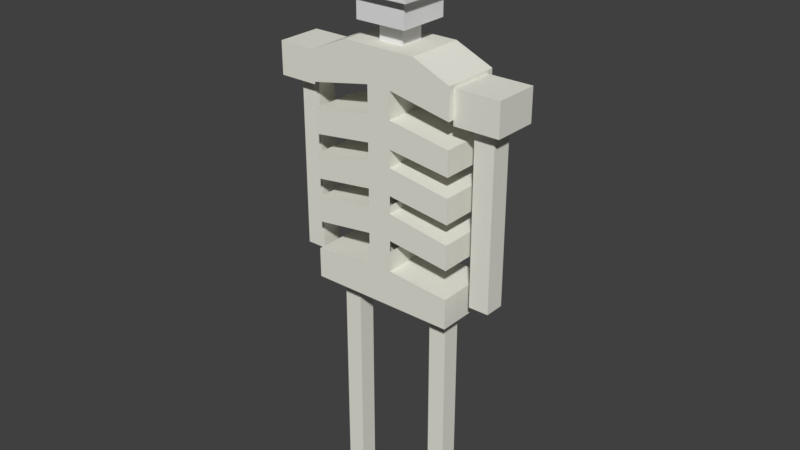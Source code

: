 # Source: lowlowpoly_skeleton.blend  (saved by Blender 2.79.0; exported with 4.5.12 LTS)
import bpy
from mathutils import Matrix  # noqa: F401  (used for matrix-valued properties, if any)

bpy.ops.wm.read_factory_settings(use_empty=True)
scene = bpy.context.scene
scene.name = 'Scene'

# ---- collections
col_collection_1 = bpy.data.collections.new('Collection 1'); scene.collection.children.link(col_collection_1)

# ---- materials (node trees are filled in below, after node groups)
mat_material = bpy.data.materials.new('Material')
mat_material.alpha_threshold = 0.0
mat_material.use_transparent_shadow = False
mat_material.roughness = 0.5
mat_material.line_color = (0.0, 0.0, 0.0, 1.0)
mat_boots = bpy.data.materials.new('bOOTS')
mat_boots.alpha_threshold = 0.0
mat_boots.use_transparent_shadow = False
mat_boots.diffuse_color = (0.06072, 0.01157, 0.00185, 1.0)
mat_boots.roughness = 0.5
mat_boots.specular_intensity = 0.0
mat_pants = bpy.data.materials.new('Pants')
mat_pants.alpha_threshold = 0.0
mat_pants.use_transparent_shadow = False
mat_pants.diffuse_color = (0.1329, 0.04049, 0.01026, 1.0)
mat_pants.roughness = 0.5
mat_pants.specular_intensity = 0.0
mat_belt = bpy.data.materials.new('Belt')
mat_belt.alpha_threshold = 0.0
mat_belt.use_transparent_shadow = False
mat_belt.diffuse_color = (0.0, 0.0, 0.0, 1.0)
mat_belt.roughness = 0.5
mat_belt.specular_intensity = 0.0
mat_shirt = bpy.data.materials.new('Shirt')
mat_shirt.alpha_threshold = 0.0
mat_shirt.use_transparent_shadow = False
mat_shirt.diffuse_color = (0.07172, 0.196, 0.008454, 1.0)
mat_shirt.roughness = 0.5
mat_material_006 = bpy.data.materials.new('Material.006')
mat_material_006.alpha_threshold = 0.0
mat_material_006.use_transparent_shadow = False
mat_material_006.diffuse_color = (0.8, 0.7947, 0.7157, 1.0)
mat_material_006.roughness = 0.5
mat_material_006.specular_intensity = 0.4494

# ---- material node trees

# ---- world
world_world = bpy.data.worlds.new('World'); scene.world = world_world
world_world.color = (0.05088, 0.05088, 0.05088)
world_world.use_sun_shadow = False
world_world.sun_shadow_jitter_overblur = 0.0
world_world.cycles.sampling_method = 'MANUAL'

# ---- meshes
me_cube_008 = bpy.data.meshes.new('Cube.008')
me_cube_008.from_pydata([(-1.0, -1.0, -1.0), (-1.0, -1.0, 1.0), (-1.0, 1.0, -1.0), (-1.0, 1.0, 1.0), (1.0, -1.0, -1.0), (1.0, -1.0, 1.0), (1.0, 1.0, -1.0), (1.0, 1.0, 1.0)], [], [(0, 1, 3, 2), (2, 3, 7, 6), (6, 7, 5, 4), (4, 5, 1, 0), (2, 6, 4, 0), (7, 3, 1, 5)])
me_cube_008.use_remesh_preserve_volume = False
me_cube_008.use_remesh_preserve_attributes = False
me_cube_008.use_mirror_vertex_groups = False
me_cube_008.update()
me_cube_007 = bpy.data.meshes.new('Cube.007')
me_cube_007.from_pydata([(-1.0, -1.0, -1.0), (-1.0, -1.0, 1.0), (-1.0, 1.0, -1.0), (-1.0, 1.0, 1.0), (1.0, -1.0, -1.0), (1.0, -1.0, 1.0), (1.0, 1.0, -1.0), (1.0, 1.0, 1.0)], [], [(0, 1, 3, 2), (2, 3, 7, 6), (6, 7, 5, 4), (4, 5, 1, 0), (2, 6, 4, 0), (7, 3, 1, 5)])
me_cube_007.use_remesh_preserve_volume = False
me_cube_007.use_remesh_preserve_attributes = False
me_cube_007.use_mirror_vertex_groups = False
me_cube_007.update()
me_cube_001 = bpy.data.meshes.new('Cube.001')
me_cube_001.from_pydata([], [], [])
me_cube_001.use_remesh_preserve_volume = False
me_cube_001.use_remesh_preserve_attributes = False
me_cube_001.use_mirror_vertex_groups = False
me_cube_001.update()
me_cube_005 = bpy.data.meshes.new('Cube.005')
me_cube_005.from_pydata([(-1.0, -1.0, -1.0), (-1.0, -1.0, 1.0), (-1.0, 1.0, -1.0), (-1.0, 1.0, 1.0), (1.0, -1.0, -1.0), (1.0, -1.0, 1.0), (1.0, 1.0, -1.0), (1.0, 1.0, 1.0)], [], [(0, 1, 3, 2), (2, 3, 7, 6), (6, 7, 5, 4), (4, 5, 1, 0), (2, 6, 4, 0), (7, 3, 1, 5)])
me_cube_005.materials.append(mat_material)
me_cube_005.use_remesh_preserve_volume = False
me_cube_005.use_remesh_preserve_attributes = False
me_cube_005.use_mirror_vertex_groups = False
me_cube_005.update()
me_cube_006 = bpy.data.meshes.new('Cube.006')
me_cube_006.from_pydata([(0.0, 0.8387, 0.5308), (0.0, -0.8387, 0.5308), (0.0, 0.8387, 1.407), (0.0, -0.8387, 1.407), (0.0, 0.8387, 1.949), (0.0, -0.8387, 1.949), (0.0, 0.8387, 7.573), (0.0, -0.8387, 7.573), (0.0, -0.2973, 0.5268), (0.0, -0.2973, 1.407), (0.0, -0.2973, 1.949), (0.0, -0.2973, 7.573), (0.0, 0.2707, 0.5268), (0.0, 0.2707, 1.407), (0.0, 0.2707, 1.949), (0.0, 0.2707, 7.573), (-1.755, 0.2634, -2.132), (-1.755, -0.2634, -2.132), (-1.228, 0.2634, -2.132), (-1.228, -0.2634, -2.132), (-2.162, 0.8387, 0.5308), (-2.162, -0.8387, 0.5308), (-2.162, 0.8387, 1.407), (-2.162, -0.8387, 1.407), (-2.162, -0.8387, 4.235), (-2.162, 0.8387, 4.235), (-2.162, 0.8387, 7.101), (-2.162, -0.8387, 7.101), (-2.156, -0.6544, 6.063), (-2.156, -0.6544, 7.005), (-2.156, 0.6544, 6.063), (-2.156, 0.6544, 7.005), (-3.465, -0.6544, 6.063), (-3.465, -0.6544, 7.005), (-3.465, 0.6544, 6.063), (-3.465, 0.6544, 7.005), (-2.517, 0.2927, 6.015), (-2.517, -0.2927, 6.015), (-3.103, 0.2927, 6.015), (-3.103, -0.2927, 6.015), (-2.517, 0.2927, 4.249), (-2.517, -0.2927, 4.249), (-3.103, 0.2927, 4.249), (-3.103, -0.2927, 4.249), (-2.517, 0.2927, 1.075), (-2.517, -0.2927, 1.075), (-3.103, 0.2927, 1.075), (-3.103, -0.2927, 1.075), (-1.492, -0.2634, -2.132), (-1.492, 0.2634, -2.132), (-1.074, -0.8387, 0.5308), (-1.074, 0.8387, 0.5308), (-0.3527, -0.8387, 1.576), (-0.3527, 0.8387, 1.576), (-0.3527, -0.8387, 2.165), (-0.3527, 0.8387, 2.165), (-1.074, -0.8387, 7.573), (-1.074, 0.8387, 7.573), (-1.755, -0.09335, -2.132), (-1.228, -0.09335, -2.132), (-2.162, -0.2973, 0.5308), (-2.162, -0.2973, 1.407), (-2.162, 0.2707, 3.523), (-2.162, -0.2973, 7.101), (-1.074, -0.2973, 7.573), (-1.755, 0.085, -2.132), (-1.228, 0.085, -2.132), (-2.162, 0.2707, 0.5308), (-2.162, 0.2707, 1.407), (-2.162, -0.2973, 3.523), (-2.162, 0.2707, 7.101), (-1.074, 0.2707, 7.573), (-1.755, 0.2634, 0.8765), (-1.755, -0.2634, 0.8765), (-1.228, 0.2634, 0.8765), (-1.228, -0.2634, 0.8765), (-1.492, -0.2634, 0.8765), (-1.492, 0.2634, 0.8765), (-1.755, -0.09335, 0.8765), (-1.228, -0.09335, 0.8765), (-1.755, 0.085, 0.8765), (-1.228, 0.085, 0.8765), (-1.755, 0.2634, -5.765), (-1.755, -0.2634, -5.765), (-1.228, 0.2634, -5.765), (-1.228, -0.2634, -5.765), (-1.492, -0.2634, -5.765), (-1.492, 0.2634, -5.765), (-1.755, -0.09335, -5.765), (-1.228, -0.09335, -5.765), (-1.755, 0.085, -5.765), (-1.228, 0.085, -5.765), (-2.162, 0.8387, 4.795), (-2.162, -0.8387, 4.795), (-0.3527, -0.8387, 5.031), (-0.3527, 0.8387, 5.031), (-2.162, -0.2973, 4.795), (-2.162, 0.2707, 4.795), (-2.162, -0.8387, 6.218), (-0.3527, -0.8387, 6.572), (-0.3527, 0.8387, 6.572), (-2.162, -0.2973, 6.218), (-2.162, 0.2707, 6.218), (-2.162, 0.8387, 6.218), (-2.162, -0.2973, 2.245), (-2.162, 0.2707, 2.245), (-0.3527, -0.8387, 3.49), (-0.3527, 0.8387, 3.49), (-2.162, 0.8387, 2.957), (-2.162, -0.8387, 2.957), (-2.162, 0.8387, 5.507), (-2.162, -0.8387, 5.507), (-0.3527, -0.8387, 5.802), (-0.3527, 0.8387, 5.802), (-2.162, -0.2973, 5.507), (-2.162, 0.2707, 5.507), (-2.162, 0.2707, 4.235), (-0.3527, -0.8387, 4.261), (-0.3527, 0.8387, 4.261), (-2.162, -0.2973, 4.235), (-0.3527, 0.8387, 4.53), (-0.3527, -0.8387, 4.53), (-0.3527, 0.8387, 3.759), (-0.3527, -0.8387, 3.759), (-0.3527, -0.8387, 2.777), (-0.3527, 0.8387, 2.777), (-2.162, -0.8387, 3.523), (-2.162, 0.8387, 3.523), (-2.162, 0.2707, 2.957), (-2.162, -0.2973, 2.957), (-0.3527, 0.8387, 3.252), (-0.3527, -0.8387, 3.252), (-0.3527, 0.8387, 2.481), (-0.3527, -0.8387, 2.481), (-2.162, -0.8387, 2.245), (-2.162, 0.8387, 2.245)], [], [(9, 3, 5, 10), (8, 1, 3, 9), (10, 5, 7, 11), (14, 10, 11, 15), (12, 8, 9, 13), (13, 9, 10, 14), (2, 13, 14, 4), (0, 12, 13, 2), (4, 14, 15, 6), (51, 53, 2, 0), (50, 52, 23, 21), (67, 68, 22, 20), (55, 125, 107, 118, 95, 113, 100, 57, 6, 4), (53, 55, 4, 2), (64, 56, 7, 11), (99, 56, 27, 98), (102, 70, 26, 103), (28, 30, 31, 29), (30, 34, 35, 31), (34, 32, 33, 35), (32, 28, 29, 33), (30, 36, 38, 34), (35, 33, 29, 31), (39, 43, 41, 37), (28, 37, 36, 30), (34, 38, 39, 32), (32, 39, 37, 28), (42, 46, 47, 43), (36, 40, 42, 38), (38, 42, 43, 39), (37, 41, 40, 36), (44, 45, 47, 46), (41, 45, 44, 40), (43, 47, 45, 41), (40, 44, 46, 42), (5, 7, 56, 99, 112, 94, 117, 106, 124, 54), (63, 27, 56, 64), (3, 5, 54, 52), (103, 26, 57, 100), (1, 3, 52, 50), (20, 22, 53, 51), (70, 63, 64, 71), (98, 27, 63, 101), (71, 64, 11, 15), (21, 23, 61, 60), (57, 71, 15, 6), (26, 70, 71, 57), (101, 63, 70, 102), (60, 61, 68, 67), (58, 17, 73, 78), (66, 18, 74, 81), (18, 49, 77, 74), (59, 66, 81, 79), (48, 19, 75, 76), (16, 65, 80, 72), (65, 58, 78, 80), (49, 16, 72, 77), (17, 48, 76, 73), (19, 59, 79, 75), (65, 16, 82, 90), (16, 49, 87, 82), (17, 58, 88, 83), (59, 19, 85, 89), (48, 17, 83, 86), (66, 59, 89, 91), (58, 65, 90, 88), (49, 18, 84, 87), (18, 66, 91, 84), (19, 48, 86, 85), (94, 112, 111, 93), (97, 115, 110, 92), (92, 110, 113, 95), (93, 111, 114, 96), (96, 114, 115, 97), (133, 131, 109, 134), (105, 128, 108, 135), (135, 108, 130, 132), (134, 109, 129, 104), (104, 129, 128, 105), (121, 120, 25, 24), (69, 119, 116, 62), (126, 24, 119, 69), (127, 25, 120, 122), (135, 132, 133, 134), (112, 113, 110, 111), (131, 130, 108, 109), (62, 116, 25, 127), (53, 22, 23, 52), (103, 100, 99, 98), (92, 95, 94, 93), (127, 122, 123, 126), (123, 121, 24, 126), (54, 55, 53, 52), (106, 107, 125, 124), (94, 95, 118, 117), (99, 100, 113, 112), (12, 0, 51, 20, 67, 60, 21, 50, 1, 8)])
me_cube_006.polygons.foreach_set('material_index', [4, 4, 4, 4, 4, 4, 4, 4, 4, 4, 4, 4, 4, 4, 4, 4, 4, 4, 4, 4, 4, 4, 4, 4, 4, 4, 4, 4, 4, 4, 4, 4, 4, 4, 4, 4, 4, 4, 4, 4, 4, 4, 4, 4, 4, 4, 4, 4, 4, 4, 4, 4, 4, 4, 4, 4, 4, 4, 4, 4, 4, 4, 4, 4, 4, 4, 4, 4, 4, 4, 4, 4, 4, 4, 4, 4, 4, 4, 4, 4, 4, 4, 4, 4, 4, 4, 4, 4, 4, 4, 4, 4, 4, 4, 4, 4, 4])
me_cube_006.materials.append(mat_boots)
me_cube_006.materials.append(mat_pants)
me_cube_006.materials.append(mat_belt)
me_cube_006.materials.append(mat_shirt)
me_cube_006.materials.append(mat_material_006)
me_cube_006.use_remesh_preserve_volume = False
me_cube_006.use_remesh_preserve_attributes = False
me_cube_006.use_mirror_vertex_groups = False
me_cube_006.update()

# ---- objects
ob_cube_003 = bpy.data.objects.new('Cube.003', me_cube_008)
ob_cube_002 = bpy.data.objects.new('Cube.002', me_cube_007)
ob_cube = bpy.data.objects.new('Cube', me_cube_001)
ob_cube_001 = bpy.data.objects.new('Cube.001', me_cube_005)
ob_cube_007 = bpy.data.objects.new('Cube.007', me_cube_006)

# ---- transforms, parenting, visibility, modifiers, constraints
ob_cube_003.location = (0.0, 0.03821, 2.154)
ob_cube_003.scale = (0.135, 0.135, 0.135)
ob_cube_003.lineart.crease_threshold = 0.0
ob_cube_002.location = (0.0, 0.03821, 1.973)
ob_cube_002.scale = (0.1025, 0.1025, 0.05415)
ob_cube_002.lineart.crease_threshold = 0.0
ob_cube.location = (0.0, 0.0, 0.0)
ob_cube.scale = (0.1581, 0.1581, 0.1581)
ob_cube.lineart.crease_threshold = 0.0
ob_cube_001.location = (4.281e-09, 0.04043, 1.876)
ob_cube_001.scale = (0.04947, 0.04947, 0.07704)
ob_cube_001.lineart.crease_threshold = 0.0
ob_cube_007.location = (4.281e-09, 0.04043, 0.7983)
ob_cube_007.scale = (0.1382, 0.1382, 0.1382)
ob_cube_007.lineart.crease_threshold = 0.0
_m = ob_cube_007.modifiers.new('Mirror', 'MIRROR')
_m.use_clip = True

# ---- collection membership
col_collection_1.objects.link(ob_cube_003)
col_collection_1.objects.link(ob_cube_002)
col_collection_1.objects.link(ob_cube)
col_collection_1.objects.link(ob_cube_001)
col_collection_1.objects.link(ob_cube_007)

# ---- scene / render settings (as saved in the file)
scene.frame_start = 1; scene.frame_end = 250; scene.frame_set(1)
scene.render.engine = 'BLENDER_EEVEE_NEXT'
scene.render.resolution_percentage = 50
scene.render.dither_intensity = 0.0
scene.cycles.use_denoising = False
scene.cycles.samples = 128
scene.cycles.sampling_pattern = 'TABULATED_SOBOL'
scene.cycles.use_adaptive_sampling = False
scene.cycles.use_light_tree = False
scene.cycles.blur_glossy = 0.0
scene.cycles.sample_clamp_indirect = 0.0
scene.view_settings.view_transform = 'Standard'
bpy.context.view_layer.update()

# ---- added for rendering (the .blend has no active camera and no usable light): camera, sun
cam_auto = bpy.data.cameras.new('AutoCamera')
cam_auto.lens = 50.0
cam_auto.sensor_width = 36.0
cam_auto.clip_end = 1000.0
ob_auto_camera = bpy.data.objects.new('AutoCamera', cam_auto)
scene.collection.objects.link(ob_auto_camera)
ob_auto_camera.location = (2.309, -2.73259, 2.99156)
ob_auto_camera.rotation_euler = (1.09748, -7.21219e-08, 0.694738)
scene.camera = ob_auto_camera
light_auto_sun = bpy.data.lights.new('AutoSun', 'SUN')
light_auto_sun.energy = 3.0
light_auto_sun.angle = 0.0523599
ob_auto_sun = bpy.data.objects.new('AutoSun', light_auto_sun)
scene.collection.objects.link(ob_auto_sun)
ob_auto_sun.rotation_euler = (0.872665, 0.174533, 0.523599)
bpy.context.view_layer.update()
